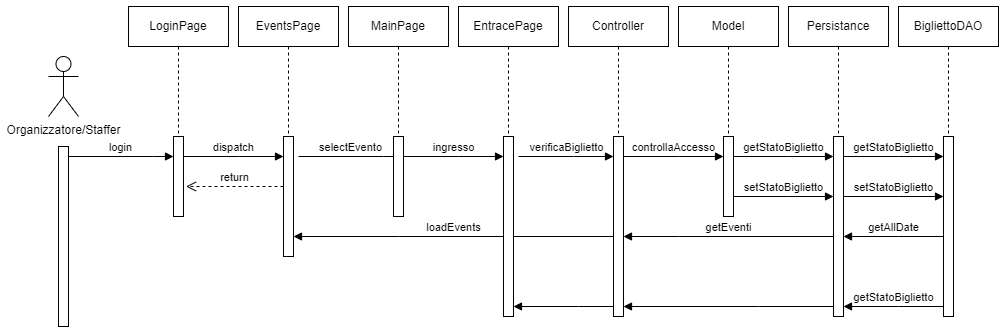

The diagram above was exported from draw.io. Its source (the exported page's mxGraphModel, read from the mxfile embedded in the PNG):
<mxGraphModel dx="1674" dy="836" grid="1" gridSize="10" guides="1" tooltips="1" connect="1" arrows="1" fold="1" page="1" pageScale="1" pageWidth="1169" pageHeight="827" math="0" shadow="0">
  <root>
    <mxCell id="0" />
    <mxCell id="1" parent="0" />
    <mxCell id="yOAL5EZe46vmhs-vISSW-1" value="Organizzatore/Staffer" style="shape=umlActor;verticalLabelPosition=bottom;verticalAlign=top;html=1;" parent="1" vertex="1">
      <mxGeometry x="1200" y="90" width="30" height="60" as="geometry" />
    </mxCell>
    <mxCell id="yOAL5EZe46vmhs-vISSW-2" value="" style="html=1;points=[[0,0,0,0,5],[0,1,0,0,-5],[1,0,0,0,5],[1,1,0,0,-5]];perimeter=orthogonalPerimeter;outlineConnect=0;targetShapes=umlLifeline;portConstraint=eastwest;newEdgeStyle={&quot;curved&quot;:0,&quot;rounded&quot;:0};" parent="1" vertex="1">
      <mxGeometry x="1210" y="180" width="10" height="180" as="geometry" />
    </mxCell>
    <mxCell id="yOAL5EZe46vmhs-vISSW-3" value="login" style="html=1;verticalAlign=bottom;endArrow=block;edgeStyle=elbowEdgeStyle;elbow=vertical;curved=0;rounded=0;" parent="1" edge="1">
      <mxGeometry x="-0.0028" relative="1" as="geometry">
        <mxPoint x="1220" y="190" as="sourcePoint" />
        <Array as="points">
          <mxPoint x="1305" y="190" />
        </Array>
        <mxPoint x="1325" y="190" as="targetPoint" />
        <mxPoint as="offset" />
      </mxGeometry>
    </mxCell>
    <mxCell id="yOAL5EZe46vmhs-vISSW-4" value="" style="group" parent="1" vertex="1" connectable="0">
      <mxGeometry x="1280" y="40" width="100" height="210" as="geometry" />
    </mxCell>
    <mxCell id="yOAL5EZe46vmhs-vISSW-5" value="LoginPage" style="shape=umlLifeline;perimeter=lifelinePerimeter;whiteSpace=wrap;html=1;container=0;dropTarget=0;collapsible=0;recursiveResize=0;outlineConnect=0;portConstraint=eastwest;newEdgeStyle={&quot;edgeStyle&quot;:&quot;elbowEdgeStyle&quot;,&quot;elbow&quot;:&quot;vertical&quot;,&quot;curved&quot;:0,&quot;rounded&quot;:0};" parent="yOAL5EZe46vmhs-vISSW-4" vertex="1">
      <mxGeometry width="100" height="210" as="geometry" />
    </mxCell>
    <mxCell id="yOAL5EZe46vmhs-vISSW-6" value="" style="html=1;points=[[0,0,0,0,5],[0,1,0,0,-5],[1,0,0,0,5],[1,1,0,0,-5]];perimeter=orthogonalPerimeter;outlineConnect=0;targetShapes=umlLifeline;portConstraint=eastwest;newEdgeStyle={&quot;curved&quot;:0,&quot;rounded&quot;:0};" parent="yOAL5EZe46vmhs-vISSW-4" vertex="1">
      <mxGeometry x="45" y="130" width="10" height="80" as="geometry" />
    </mxCell>
    <mxCell id="yOAL5EZe46vmhs-vISSW-7" value="dispatch" style="html=1;verticalAlign=bottom;endArrow=block;edgeStyle=elbowEdgeStyle;elbow=vertical;curved=0;rounded=0;" parent="1" source="yOAL5EZe46vmhs-vISSW-6" target="yOAL5EZe46vmhs-vISSW-10" edge="1">
      <mxGeometry relative="1" as="geometry">
        <mxPoint x="1340" y="190" as="sourcePoint" />
        <Array as="points">
          <mxPoint x="1390" y="190" />
        </Array>
        <mxPoint x="1430" y="190" as="targetPoint" />
      </mxGeometry>
    </mxCell>
    <mxCell id="yOAL5EZe46vmhs-vISSW-8" value="" style="group" parent="1" vertex="1" connectable="0">
      <mxGeometry x="1390" y="40" width="100" height="270" as="geometry" />
    </mxCell>
    <mxCell id="yOAL5EZe46vmhs-vISSW-9" value="EventsPage" style="shape=umlLifeline;perimeter=lifelinePerimeter;whiteSpace=wrap;html=1;container=0;dropTarget=0;collapsible=0;recursiveResize=0;outlineConnect=0;portConstraint=eastwest;newEdgeStyle={&quot;edgeStyle&quot;:&quot;elbowEdgeStyle&quot;,&quot;elbow&quot;:&quot;vertical&quot;,&quot;curved&quot;:0,&quot;rounded&quot;:0};" parent="yOAL5EZe46vmhs-vISSW-8" vertex="1">
      <mxGeometry width="100" height="210" as="geometry" />
    </mxCell>
    <mxCell id="yOAL5EZe46vmhs-vISSW-10" value="" style="html=1;points=[[0,0,0,0,5],[0,1,0,0,-5],[1,0,0,0,5],[1,1,0,0,-5]];perimeter=orthogonalPerimeter;outlineConnect=0;targetShapes=umlLifeline;portConstraint=eastwest;newEdgeStyle={&quot;curved&quot;:0,&quot;rounded&quot;:0};" parent="yOAL5EZe46vmhs-vISSW-8" vertex="1">
      <mxGeometry x="45" y="130" width="10" height="120" as="geometry" />
    </mxCell>
    <mxCell id="yOAL5EZe46vmhs-vISSW-11" value="selectEvento" style="html=1;verticalAlign=bottom;endArrow=block;edgeStyle=elbowEdgeStyle;elbow=vertical;curved=0;rounded=0;" parent="1" edge="1">
      <mxGeometry x="-0.0028" relative="1" as="geometry">
        <mxPoint x="1450" y="190" as="sourcePoint" />
        <Array as="points">
          <mxPoint x="1535" y="190" />
        </Array>
        <mxPoint x="1555" y="190" as="targetPoint" />
        <mxPoint as="offset" />
      </mxGeometry>
    </mxCell>
    <mxCell id="yOAL5EZe46vmhs-vISSW-12" value="" style="group" parent="1" vertex="1" connectable="0">
      <mxGeometry x="1500" y="40" width="100" height="210" as="geometry" />
    </mxCell>
    <mxCell id="yOAL5EZe46vmhs-vISSW-13" value="MainPage" style="shape=umlLifeline;perimeter=lifelinePerimeter;whiteSpace=wrap;html=1;container=0;dropTarget=0;collapsible=0;recursiveResize=0;outlineConnect=0;portConstraint=eastwest;newEdgeStyle={&quot;edgeStyle&quot;:&quot;elbowEdgeStyle&quot;,&quot;elbow&quot;:&quot;vertical&quot;,&quot;curved&quot;:0,&quot;rounded&quot;:0};" parent="yOAL5EZe46vmhs-vISSW-12" vertex="1">
      <mxGeometry width="100" height="210" as="geometry" />
    </mxCell>
    <mxCell id="yOAL5EZe46vmhs-vISSW-14" value="" style="html=1;points=[[0,0,0,0,5],[0,1,0,0,-5],[1,0,0,0,5],[1,1,0,0,-5]];perimeter=orthogonalPerimeter;outlineConnect=0;targetShapes=umlLifeline;portConstraint=eastwest;newEdgeStyle={&quot;curved&quot;:0,&quot;rounded&quot;:0};" parent="yOAL5EZe46vmhs-vISSW-12" vertex="1">
      <mxGeometry x="45" y="130" width="10" height="80" as="geometry" />
    </mxCell>
    <mxCell id="yOAL5EZe46vmhs-vISSW-15" value="return" style="html=1;verticalAlign=bottom;endArrow=open;dashed=1;endSize=8;curved=0;rounded=0;entryX=1.5;entryY=0.625;entryDx=0;entryDy=0;entryPerimeter=0;" parent="yOAL5EZe46vmhs-vISSW-12" source="yOAL5EZe46vmhs-vISSW-10" edge="1">
      <mxGeometry relative="1" as="geometry">
        <mxPoint x="262.5" y="180" as="sourcePoint" />
        <mxPoint x="-162.5" y="180" as="targetPoint" />
      </mxGeometry>
    </mxCell>
    <mxCell id="yOAL5EZe46vmhs-vISSW-16" value="ingresso" style="html=1;verticalAlign=bottom;endArrow=block;edgeStyle=elbowEdgeStyle;elbow=horizontal;curved=0;rounded=0;" parent="1" source="yOAL5EZe46vmhs-vISSW-14" target="yOAL5EZe46vmhs-vISSW-41" edge="1">
      <mxGeometry relative="1" as="geometry">
        <mxPoint x="1560" y="190" as="sourcePoint" />
        <Array as="points">
          <mxPoint x="1610" y="190" />
        </Array>
        <mxPoint x="1650" y="200" as="targetPoint" />
        <mxPoint as="offset" />
      </mxGeometry>
    </mxCell>
    <mxCell id="yOAL5EZe46vmhs-vISSW-17" value="" style="group" parent="1" vertex="1" connectable="0">
      <mxGeometry x="1720" y="40" width="100" height="310" as="geometry" />
    </mxCell>
    <mxCell id="yOAL5EZe46vmhs-vISSW-18" value="Controller" style="shape=umlLifeline;perimeter=lifelinePerimeter;whiteSpace=wrap;html=1;container=0;dropTarget=0;collapsible=0;recursiveResize=0;outlineConnect=0;portConstraint=eastwest;newEdgeStyle={&quot;edgeStyle&quot;:&quot;elbowEdgeStyle&quot;,&quot;elbow&quot;:&quot;vertical&quot;,&quot;curved&quot;:0,&quot;rounded&quot;:0};" parent="yOAL5EZe46vmhs-vISSW-17" vertex="1">
      <mxGeometry width="100" height="210" as="geometry" />
    </mxCell>
    <mxCell id="yOAL5EZe46vmhs-vISSW-19" value="" style="html=1;points=[[0,0,0,0,5],[0,1,0,0,-5],[1,0,0,0,5],[1,1,0,0,-5]];perimeter=orthogonalPerimeter;outlineConnect=0;targetShapes=umlLifeline;portConstraint=eastwest;newEdgeStyle={&quot;curved&quot;:0,&quot;rounded&quot;:0};" parent="yOAL5EZe46vmhs-vISSW-17" vertex="1">
      <mxGeometry x="45" y="130" width="10" height="180" as="geometry" />
    </mxCell>
    <mxCell id="yOAL5EZe46vmhs-vISSW-20" value="" style="group" parent="1" vertex="1" connectable="0">
      <mxGeometry x="1830" y="40" width="100" height="210" as="geometry" />
    </mxCell>
    <mxCell id="yOAL5EZe46vmhs-vISSW-21" value="Model" style="shape=umlLifeline;perimeter=lifelinePerimeter;whiteSpace=wrap;html=1;container=0;dropTarget=0;collapsible=0;recursiveResize=0;outlineConnect=0;portConstraint=eastwest;newEdgeStyle={&quot;edgeStyle&quot;:&quot;elbowEdgeStyle&quot;,&quot;elbow&quot;:&quot;vertical&quot;,&quot;curved&quot;:0,&quot;rounded&quot;:0};" parent="yOAL5EZe46vmhs-vISSW-20" vertex="1">
      <mxGeometry width="100" height="210" as="geometry" />
    </mxCell>
    <mxCell id="yOAL5EZe46vmhs-vISSW-22" value="" style="html=1;points=[[0,0,0,0,5],[0,1,0,0,-5],[1,0,0,0,5],[1,1,0,0,-5]];perimeter=orthogonalPerimeter;outlineConnect=0;targetShapes=umlLifeline;portConstraint=eastwest;newEdgeStyle={&quot;curved&quot;:0,&quot;rounded&quot;:0};" parent="yOAL5EZe46vmhs-vISSW-20" vertex="1">
      <mxGeometry x="45" y="130" width="10" height="80" as="geometry" />
    </mxCell>
    <mxCell id="yOAL5EZe46vmhs-vISSW-23" value="controllaAccesso" style="html=1;verticalAlign=bottom;endArrow=block;edgeStyle=elbowEdgeStyle;elbow=vertical;curved=0;rounded=0;" parent="yOAL5EZe46vmhs-vISSW-20" edge="1">
      <mxGeometry relative="1" as="geometry">
        <mxPoint x="-55" y="150" as="sourcePoint" />
        <Array as="points">
          <mxPoint y="150" />
        </Array>
        <mxPoint x="45" y="150" as="targetPoint" />
      </mxGeometry>
    </mxCell>
    <mxCell id="yOAL5EZe46vmhs-vISSW-24" value="setStatoBiglietto" style="html=1;verticalAlign=bottom;endArrow=block;edgeStyle=elbowEdgeStyle;elbow=vertical;curved=0;rounded=0;" parent="yOAL5EZe46vmhs-vISSW-20" edge="1">
      <mxGeometry relative="1" as="geometry">
        <mxPoint x="55" y="190" as="sourcePoint" />
        <Array as="points">
          <mxPoint x="110" y="190" />
        </Array>
        <mxPoint x="155" y="190" as="targetPoint" />
      </mxGeometry>
    </mxCell>
    <mxCell id="yOAL5EZe46vmhs-vISSW-25" value="" style="group" parent="1" vertex="1" connectable="0">
      <mxGeometry x="1940" y="40" width="100" height="310" as="geometry" />
    </mxCell>
    <mxCell id="yOAL5EZe46vmhs-vISSW-26" value="Persistance" style="shape=umlLifeline;perimeter=lifelinePerimeter;whiteSpace=wrap;html=1;container=0;dropTarget=0;collapsible=0;recursiveResize=0;outlineConnect=0;portConstraint=eastwest;newEdgeStyle={&quot;edgeStyle&quot;:&quot;elbowEdgeStyle&quot;,&quot;elbow&quot;:&quot;vertical&quot;,&quot;curved&quot;:0,&quot;rounded&quot;:0};" parent="yOAL5EZe46vmhs-vISSW-25" vertex="1">
      <mxGeometry width="100" height="210" as="geometry" />
    </mxCell>
    <mxCell id="yOAL5EZe46vmhs-vISSW-27" value="" style="html=1;points=[[0,0,0,0,5],[0,1,0,0,-5],[1,0,0,0,5],[1,1,0,0,-5]];perimeter=orthogonalPerimeter;outlineConnect=0;targetShapes=umlLifeline;portConstraint=eastwest;newEdgeStyle={&quot;curved&quot;:0,&quot;rounded&quot;:0};" parent="yOAL5EZe46vmhs-vISSW-25" vertex="1">
      <mxGeometry x="45" y="130" width="10" height="180" as="geometry" />
    </mxCell>
    <mxCell id="yOAL5EZe46vmhs-vISSW-28" value="getStatoBiglietto" style="html=1;verticalAlign=bottom;endArrow=block;edgeStyle=elbowEdgeStyle;elbow=vertical;curved=0;rounded=0;" parent="yOAL5EZe46vmhs-vISSW-25" edge="1">
      <mxGeometry relative="1" as="geometry">
        <mxPoint x="-55" y="150" as="sourcePoint" />
        <Array as="points">
          <mxPoint y="150" />
        </Array>
        <mxPoint x="45" y="150" as="targetPoint" />
      </mxGeometry>
    </mxCell>
    <mxCell id="yOAL5EZe46vmhs-vISSW-29" value="getStatoBiglietto" style="html=1;verticalAlign=bottom;endArrow=block;edgeStyle=elbowEdgeStyle;elbow=vertical;curved=0;rounded=0;" parent="yOAL5EZe46vmhs-vISSW-25" edge="1">
      <mxGeometry x="-0.0028" relative="1" as="geometry">
        <mxPoint x="155" y="300" as="sourcePoint" />
        <Array as="points">
          <mxPoint x="110" y="300" />
        </Array>
        <mxPoint x="55" y="300" as="targetPoint" />
        <mxPoint as="offset" />
      </mxGeometry>
    </mxCell>
    <mxCell id="yOAL5EZe46vmhs-vISSW-30" value="getStatoBiglietto" style="html=1;verticalAlign=bottom;endArrow=block;edgeStyle=elbowEdgeStyle;elbow=vertical;curved=0;rounded=0;" parent="yOAL5EZe46vmhs-vISSW-25" edge="1">
      <mxGeometry relative="1" as="geometry">
        <mxPoint x="55" y="150" as="sourcePoint" />
        <Array as="points">
          <mxPoint x="110" y="150" />
        </Array>
        <mxPoint x="155" y="150" as="targetPoint" />
      </mxGeometry>
    </mxCell>
    <mxCell id="yOAL5EZe46vmhs-vISSW-31" value="" style="html=1;verticalAlign=bottom;endArrow=block;edgeStyle=elbowEdgeStyle;elbow=horizontal;curved=0;rounded=0;" parent="yOAL5EZe46vmhs-vISSW-25" target="yOAL5EZe46vmhs-vISSW-19" edge="1">
      <mxGeometry x="-0.0084" relative="1" as="geometry">
        <mxPoint x="45" y="300" as="sourcePoint" />
        <Array as="points">
          <mxPoint x="-30" y="300" />
        </Array>
        <mxPoint x="-95" y="300" as="targetPoint" />
        <mxPoint as="offset" />
      </mxGeometry>
    </mxCell>
    <mxCell id="yOAL5EZe46vmhs-vISSW-32" value="" style="group" parent="1" vertex="1" connectable="0">
      <mxGeometry x="2050" y="40" width="100" height="310" as="geometry" />
    </mxCell>
    <mxCell id="yOAL5EZe46vmhs-vISSW-33" value="BigliettoDAO" style="shape=umlLifeline;perimeter=lifelinePerimeter;whiteSpace=wrap;html=1;container=0;dropTarget=0;collapsible=0;recursiveResize=0;outlineConnect=0;portConstraint=eastwest;newEdgeStyle={&quot;edgeStyle&quot;:&quot;elbowEdgeStyle&quot;,&quot;elbow&quot;:&quot;vertical&quot;,&quot;curved&quot;:0,&quot;rounded&quot;:0};" parent="yOAL5EZe46vmhs-vISSW-32" vertex="1">
      <mxGeometry width="100" height="210" as="geometry" />
    </mxCell>
    <mxCell id="yOAL5EZe46vmhs-vISSW-34" value="" style="html=1;points=[[0,0,0,0,5],[0,1,0,0,-5],[1,0,0,0,5],[1,1,0,0,-5]];perimeter=orthogonalPerimeter;outlineConnect=0;targetShapes=umlLifeline;portConstraint=eastwest;newEdgeStyle={&quot;curved&quot;:0,&quot;rounded&quot;:0};" parent="yOAL5EZe46vmhs-vISSW-32" vertex="1">
      <mxGeometry x="45" y="130" width="10" height="180" as="geometry" />
    </mxCell>
    <mxCell id="yOAL5EZe46vmhs-vISSW-35" value="setStatoBiglietto" style="html=1;verticalAlign=bottom;endArrow=block;edgeStyle=elbowEdgeStyle;elbow=vertical;curved=0;rounded=0;" parent="yOAL5EZe46vmhs-vISSW-32" edge="1">
      <mxGeometry relative="1" as="geometry">
        <mxPoint x="-55" y="190" as="sourcePoint" />
        <Array as="points">
          <mxPoint y="190" />
        </Array>
        <mxPoint x="45" y="190" as="targetPoint" />
      </mxGeometry>
    </mxCell>
    <mxCell id="yOAL5EZe46vmhs-vISSW-36" value="loadEvents" style="html=1;verticalAlign=bottom;endArrow=block;edgeStyle=elbowEdgeStyle;elbow=vertical;curved=0;rounded=0;" parent="1" source="yOAL5EZe46vmhs-vISSW-19" target="yOAL5EZe46vmhs-vISSW-10" edge="1">
      <mxGeometry x="-0.0028" relative="1" as="geometry">
        <mxPoint x="1660" y="290" as="sourcePoint" />
        <Array as="points">
          <mxPoint x="1550" y="270" />
        </Array>
        <mxPoint x="1610" y="290" as="targetPoint" />
        <mxPoint as="offset" />
      </mxGeometry>
    </mxCell>
    <mxCell id="yOAL5EZe46vmhs-vISSW-37" value="getEventi" style="html=1;verticalAlign=bottom;endArrow=block;edgeStyle=elbowEdgeStyle;elbow=vertical;curved=0;rounded=0;" parent="1" source="yOAL5EZe46vmhs-vISSW-27" target="yOAL5EZe46vmhs-vISSW-19" edge="1">
      <mxGeometry relative="1" as="geometry">
        <mxPoint x="1785" y="200" as="sourcePoint" />
        <Array as="points">
          <mxPoint x="1830" y="270" />
        </Array>
        <mxPoint x="1885" y="200" as="targetPoint" />
      </mxGeometry>
    </mxCell>
    <mxCell id="yOAL5EZe46vmhs-vISSW-38" value="getAllDate" style="html=1;verticalAlign=bottom;endArrow=block;edgeStyle=elbowEdgeStyle;elbow=vertical;curved=0;rounded=0;" parent="1" source="yOAL5EZe46vmhs-vISSW-34" target="yOAL5EZe46vmhs-vISSW-27" edge="1">
      <mxGeometry x="-0.0028" relative="1" as="geometry">
        <mxPoint x="1775" y="280" as="sourcePoint" />
        <Array as="points">
          <mxPoint x="2050" y="270" />
        </Array>
        <mxPoint x="1555" y="280" as="targetPoint" />
        <mxPoint as="offset" />
      </mxGeometry>
    </mxCell>
    <mxCell id="yOAL5EZe46vmhs-vISSW-39" value="" style="group" parent="1" vertex="1" connectable="0">
      <mxGeometry x="1610" y="40" width="100" height="310" as="geometry" />
    </mxCell>
    <mxCell id="yOAL5EZe46vmhs-vISSW-40" value="EntracePage" style="shape=umlLifeline;perimeter=lifelinePerimeter;whiteSpace=wrap;html=1;container=0;dropTarget=0;collapsible=0;recursiveResize=0;outlineConnect=0;portConstraint=eastwest;newEdgeStyle={&quot;edgeStyle&quot;:&quot;elbowEdgeStyle&quot;,&quot;elbow&quot;:&quot;vertical&quot;,&quot;curved&quot;:0,&quot;rounded&quot;:0};" parent="yOAL5EZe46vmhs-vISSW-39" vertex="1">
      <mxGeometry width="100" height="210" as="geometry" />
    </mxCell>
    <mxCell id="yOAL5EZe46vmhs-vISSW-41" value="" style="html=1;points=[[0,0,0,0,5],[0,1,0,0,-5],[1,0,0,0,5],[1,1,0,0,-5]];perimeter=orthogonalPerimeter;outlineConnect=0;targetShapes=umlLifeline;portConstraint=eastwest;newEdgeStyle={&quot;curved&quot;:0,&quot;rounded&quot;:0};" parent="yOAL5EZe46vmhs-vISSW-39" vertex="1">
      <mxGeometry x="45" y="130" width="10" height="180" as="geometry" />
    </mxCell>
    <mxCell id="yOAL5EZe46vmhs-vISSW-42" value="verificaBiglietto" style="html=1;verticalAlign=bottom;endArrow=block;edgeStyle=elbowEdgeStyle;elbow=horizontal;curved=0;rounded=0;" parent="yOAL5EZe46vmhs-vISSW-39" target="yOAL5EZe46vmhs-vISSW-19" edge="1">
      <mxGeometry relative="1" as="geometry">
        <mxPoint x="60" y="150" as="sourcePoint" />
        <Array as="points">
          <mxPoint x="115" y="150" />
        </Array>
        <mxPoint x="160" y="150" as="targetPoint" />
        <mxPoint as="offset" />
      </mxGeometry>
    </mxCell>
    <mxCell id="yOAL5EZe46vmhs-vISSW-43" value="" style="html=1;verticalAlign=bottom;endArrow=block;edgeStyle=elbowEdgeStyle;elbow=horizontal;curved=0;rounded=0;" parent="1" source="yOAL5EZe46vmhs-vISSW-19" target="yOAL5EZe46vmhs-vISSW-41" edge="1">
      <mxGeometry x="-0.0084" relative="1" as="geometry">
        <mxPoint x="1865" y="340" as="sourcePoint" />
        <Array as="points">
          <mxPoint x="1730" y="340" />
        </Array>
        <mxPoint x="1655" y="340" as="targetPoint" />
        <mxPoint as="offset" />
      </mxGeometry>
    </mxCell>
  </root>
</mxGraphModel>